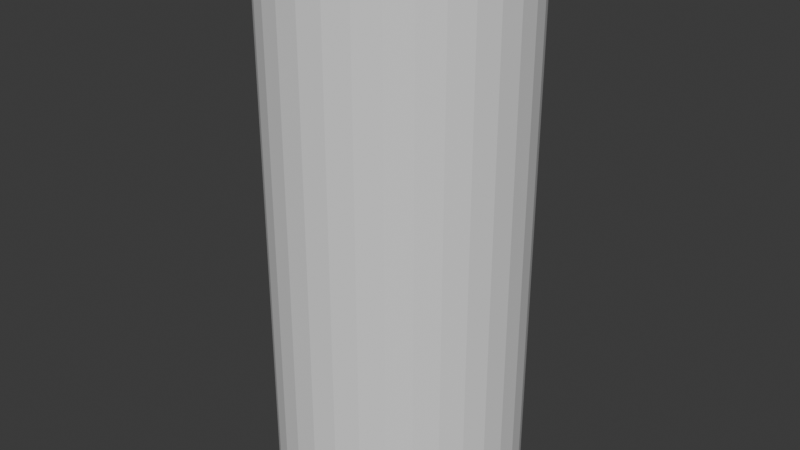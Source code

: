 # Source: SM_Player.blend  (saved by Blender 4.5.90; exported with 4.5.12 LTS)
import bpy
from mathutils import Matrix  # noqa: F401  (used for matrix-valued properties, if any)

bpy.ops.wm.read_factory_settings(use_empty=True)
scene = bpy.context.scene
scene.name = 'Scene'

# ---- collections
col_collection = bpy.data.collections.new('Collection'); scene.collection.children.link(col_collection)

# ---- world
world_world = bpy.data.worlds.new('World'); scene.world = world_world
world_world.use_nodes = True; world_world.node_tree.nodes.clear()
_N = world_world.node_tree.nodes; _L = world_world.node_tree.links
n0 = _N.new('ShaderNodeOutputWorld'); n0.name = 'World Output'; n0.location = (200, 100)
n1 = _N.new('ShaderNodeBackground'); n1.name = 'Background'; n1.location = (-200, 100)
n1.inputs[0].default_value = (0.05088, 0.05088, 0.05088, 1.0)
_L.new(n1.outputs[0], n0.inputs[0])
n0.is_active_output = True
world_world.color = (0.05088, 0.05088, 0.05088)
world_world.sun_shadow_jitter_overblur = 0.0

# ---- meshes
me_cylinder_001 = bpy.data.meshes.new('Cylinder.001')
me_cylinder_001.from_pydata([(0.0, 0.42, -0.9), (0.0, 0.42, 0.9), (0.08194, 0.4119, -0.9), (0.08194, 0.4119, 0.9), (0.1607, 0.388, -0.9), (0.1607, 0.388, 0.9), (0.2333, 0.3492, -0.9), (0.2333, 0.3492, 0.9), (0.297, 0.297, -0.9), (0.297, 0.297, 0.9), (0.3492, 0.2333, -0.9), (0.3492, 0.2333, 0.9), (0.388, 0.1607, -0.9), (0.388, 0.1607, 0.9), (0.4119, 0.08194, -0.9), (0.4119, 0.08194, 0.9), (0.42, 0.0, -0.9), (0.42, 0.0, 0.9), (0.4119, -0.08194, -0.9), (0.4119, -0.08194, 0.9), (0.388, -0.1607, -0.9), (0.388, -0.1607, 0.9), (0.3492, -0.2333, -0.9), (0.3492, -0.2333, 0.9), (0.297, -0.297, -0.9), (0.297, -0.297, 0.9), (0.2333, -0.3492, -0.9), (0.2333, -0.3492, 0.9), (0.1607, -0.388, -0.9), (0.1607, -0.388, 0.9), (0.08194, -0.4119, -0.9), (0.08194, -0.4119, 0.9), (0.0, -0.42, -0.9), (0.0, -0.42, 0.9), (-0.08194, -0.4119, -0.9), (-0.08194, -0.4119, 0.9), (-0.1607, -0.388, -0.9), (-0.1607, -0.388, 0.9), (-0.2333, -0.3492, -0.9), (-0.2333, -0.3492, 0.9), (-0.297, -0.297, -0.9), (-0.297, -0.297, 0.9), (-0.3492, -0.2333, -0.9), (-0.3492, -0.2333, 0.9), (-0.388, -0.1607, -0.9), (-0.388, -0.1607, 0.9), (-0.4119, -0.08194, -0.9), (-0.4119, -0.08194, 0.9), (-0.42, 0.0, -0.9), (-0.42, 0.0, 0.9), (-0.4119, 0.08194, -0.9), (-0.4119, 0.08194, 0.9), (-0.388, 0.1607, -0.9), (-0.388, 0.1607, 0.9), (-0.3492, 0.2333, -0.9), (-0.3492, 0.2333, 0.9), (-0.297, 0.297, -0.9), (-0.297, 0.297, 0.9), (-0.2333, 0.3492, -0.9), (-0.2333, 0.3492, 0.9), (-0.1607, 0.388, -0.9), (-0.1607, 0.388, 0.9), (-0.08194, 0.4119, -0.9), (-0.08194, 0.4119, 0.9)], [], [(0, 1, 3, 2), (2, 3, 5, 4), (4, 5, 7, 6), (6, 7, 9, 8), (8, 9, 11, 10), (10, 11, 13, 12), (12, 13, 15, 14), (14, 15, 17, 16), (16, 17, 19, 18), (18, 19, 21, 20), (20, 21, 23, 22), (22, 23, 25, 24), (24, 25, 27, 26), (26, 27, 29, 28), (28, 29, 31, 30), (30, 31, 33, 32), (32, 33, 35, 34), (34, 35, 37, 36), (36, 37, 39, 38), (38, 39, 41, 40), (40, 41, 43, 42), (42, 43, 45, 44), (44, 45, 47, 46), (46, 47, 49, 48), (48, 49, 51, 50), (50, 51, 53, 52), (52, 53, 55, 54), (54, 55, 57, 56), (56, 57, 59, 58), (58, 59, 61, 60), (3, 1, 63, 61, 59, 57, 55, 53, 51, 49, 47, 45, 43, 41, 39, 37, 35, 33, 31, 29, 27, 25, 23, 21, 19, 17, 15, 13, 11, 9, 7, 5), (60, 61, 63, 62), (62, 63, 1, 0), (0, 2, 4, 6, 8, 10, 12, 14, 16, 18, 20, 22, 24, 26, 28, 30, 32, 34, 36, 38, 40, 42, 44, 46, 48, 50, 52, 54, 56, 58, 60, 62)])
_uv = me_cylinder_001.uv_layers.new(name='UVMap')
_uv.uv.foreach_set('vector', [1.0, 0.5, 1.0, 1.0, 0.9688, 1.0, 0.9688, 0.5, 0.9688, 0.5, 0.9688, 1.0, 0.9375, 1.0, 0.9375, 0.5, 0.9375, 0.5, 0.9375, 1.0, 0.9062, 1.0, 0.9062, 0.5, 0.9062, 0.5, 0.9062, 1.0, 0.875, 1.0, 0.875, 0.5, 0.875, 0.5, 0.875, 1.0, 0.8438, 1.0, 0.8438, 0.5, 0.8438, 0.5, 0.8438, 1.0, 0.8125, 1.0, 0.8125, 0.5, 0.8125, 0.5, 0.8125, 1.0, 0.7812, 1.0, 0.7812, 0.5, 0.7812, 0.5, 0.7812, 1.0, 0.75, 1.0, 0.75, 0.5, 0.75, 0.5, 0.75, 1.0, 0.7188, 1.0, 0.7188, 0.5, 0.7188, 0.5, 0.7188, 1.0, 0.6875, 1.0, 0.6875, 0.5, 0.6875, 0.5, 0.6875, 1.0, 0.6562, 1.0, 0.6562, 0.5, 0.6562, 0.5, 0.6562, 1.0, 0.625, 1.0, 0.625, 0.5, 0.625, 0.5, 0.625, 1.0, 0.5938, 1.0, 0.5938, 0.5, 0.5938, 0.5, 0.5938, 1.0, 0.5625, 1.0, 0.5625, 0.5, 0.5625, 0.5, 0.5625, 1.0, 0.5312, 1.0, 0.5312, 0.5, 0.5312, 0.5, 0.5312, 1.0, 0.5, 1.0, 0.5, 0.5, 0.5, 0.5, 0.5, 1.0, 0.4688, 1.0, 0.4688, 0.5, 0.4688, 0.5, 0.4688, 1.0, 0.4375, 1.0, 0.4375, 0.5, 0.4375, 0.5, 0.4375, 1.0, 0.4062, 1.0, 0.4062, 0.5, 0.4062, 0.5, 0.4062, 1.0, 0.375, 1.0, 0.375, 0.5, 0.375, 0.5, 0.375, 1.0, 0.3438, 1.0, 0.3438, 0.5, 0.3438, 0.5, 0.3438, 1.0, 0.3125, 1.0, 0.3125, 0.5, 0.3125, 0.5, 0.3125, 1.0, 0.2812, 1.0, 0.2812, 0.5, 0.2812, 0.5, 0.2812, 1.0, 0.25, 1.0, 0.25, 0.5, 0.25, 0.5, 0.25, 1.0, 0.2188, 1.0, 0.2188, 0.5, 0.2188, 0.5, 0.2188, 1.0, 0.1875, 1.0, 0.1875, 0.5, 0.1875, 0.5, 0.1875, 1.0, 0.1562, 1.0, 0.1562, 0.5, 0.1562, 0.5, 0.1562, 1.0, 0.125, 1.0, 0.125, 0.5, 0.125, 0.5, 0.125, 1.0, 0.09375, 1.0, 0.09375, 0.5, 0.09375, 0.5, 0.09375, 1.0, 0.0625, 1.0, 0.0625, 0.5, 0.2968, 0.4854, 0.25, 0.49, 0.2032, 0.4854, 0.1582, 0.4717, 0.1167, 0.4496, 0.08029, 0.4197, 0.05045, 0.3833, 0.02827, 0.3418, 0.01461, 0.2968, 0.01, 0.25, 0.01461, 0.2032, 0.02827, 0.1582, 0.05045, 0.1167, 0.08029, 0.08029, 0.1167, 0.05045, 0.1582, 0.02827, 0.2032, 0.01461, 0.25, 0.01, 0.2968, 0.01461, 0.3418, 0.02827, 0.3833, 0.05045, 0.4197, 0.08029, 0.4496, 0.1167, 0.4717, 0.1582, 0.4854, 0.2032, 0.49, 0.25, 0.4854, 0.2968, 0.4717, 0.3418, 0.4496, 0.3833, 0.4197, 0.4197, 0.3833, 0.4496, 0.3418, 0.4717, 0.0625, 0.5, 0.0625, 1.0, 0.03125, 1.0, 0.03125, 0.5, 0.03125, 0.5, 0.03125, 1.0, 0.0, 1.0, 0.0, 0.5, 0.75, 0.49, 0.7968, 0.4854, 0.8418, 0.4717, 0.8833, 0.4496, 0.9197, 0.4197, 0.9496, 0.3833, 0.9717, 0.3418, 0.9854, 0.2968, 0.99, 0.25, 0.9854, 0.2032, 0.9717, 0.1582, 0.9496, 0.1167, 0.9197, 0.08029, 0.8833, 0.05045, 0.8418, 0.02827, 0.7968, 0.01461, 0.75, 0.01, 0.7032, 0.01461, 0.6582, 0.02827, 0.6167, 0.05045, 0.5803, 0.08029, 0.5504, 0.1167, 0.5283, 0.1582, 0.5146, 0.2032, 0.51, 0.25, 0.5146, 0.2968, 0.5283, 0.3418, 0.5504, 0.3833, 0.5803, 0.4197, 0.6167, 0.4496, 0.6582, 0.4717, 0.7032, 0.4854])
me_cylinder_001.update()

# ---- objects
ob_player = bpy.data.objects.new('Player', me_cylinder_001)

# ---- transforms, parenting, visibility, modifiers, constraints
ob_player.location = (0.0, 0.0, 0.0)

# ---- collection membership
col_collection.objects.link(ob_player)

# ---- scene / render settings (as saved in the file)
scene.frame_start = 1; scene.frame_end = 250; scene.frame_set(1)
scene.render.engine = 'BLENDER_EEVEE_NEXT'
bpy.context.view_layer.update()

# ---- added for rendering (the .blend has no active camera and no usable light): camera, sun
cam_auto = bpy.data.cameras.new('AutoCamera')
cam_auto.lens = 50.0
cam_auto.sensor_width = 36.0
cam_auto.clip_end = 1000.0
ob_auto_camera = bpy.data.objects.new('AutoCamera', cam_auto)
scene.collection.objects.link(ob_auto_camera)
ob_auto_camera.location = (1.9954, -2.39448, 1.59632)
ob_auto_camera.rotation_euler = (1.09748, -7.21219e-08, 0.694738)
scene.camera = ob_auto_camera
light_auto_sun = bpy.data.lights.new('AutoSun', 'SUN')
light_auto_sun.energy = 3.0
light_auto_sun.angle = 0.0523599
ob_auto_sun = bpy.data.objects.new('AutoSun', light_auto_sun)
scene.collection.objects.link(ob_auto_sun)
ob_auto_sun.rotation_euler = (0.872665, 0.174533, 0.523599)
bpy.context.view_layer.update()
